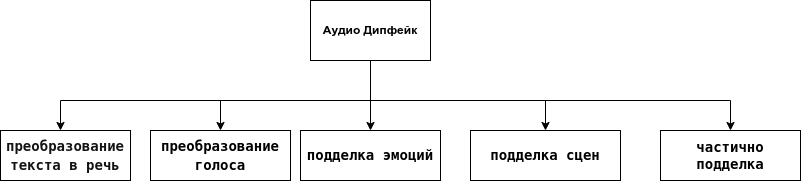

The diagram above was exported from draw.io. Its source (the exported page's mxGraphModel, read from the mxfile embedded in the PNG):
<mxGraphModel dx="1364" dy="838" grid="1" gridSize="10" guides="1" tooltips="1" connect="1" arrows="1" fold="1" page="1" pageScale="1" pageWidth="850" pageHeight="1100" math="0" shadow="0">
  <root>
    <mxCell id="0" />
    <mxCell id="1" parent="0" />
    <mxCell id="-5orOl4zguDQ4Ud4PkU--3" value="" style="edgeStyle=orthogonalEdgeStyle;rounded=0;orthogonalLoop=1;jettySize=auto;html=1;exitX=0.5;exitY=1;exitDx=0;exitDy=0;" edge="1" parent="1" source="-5orOl4zguDQ4Ud4PkU--1" target="-5orOl4zguDQ4Ud4PkU--2">
      <mxGeometry relative="1" as="geometry">
        <mxPoint x="440" y="330" as="sourcePoint" />
        <Array as="points">
          <mxPoint x="460" y="360" />
          <mxPoint x="150" y="360" />
        </Array>
      </mxGeometry>
    </mxCell>
    <mxCell id="-5orOl4zguDQ4Ud4PkU--9" style="edgeStyle=orthogonalEdgeStyle;rounded=0;orthogonalLoop=1;jettySize=auto;html=1;exitX=0.5;exitY=1;exitDx=0;exitDy=0;entryX=0.5;entryY=0;entryDx=0;entryDy=0;" edge="1" parent="1" source="-5orOl4zguDQ4Ud4PkU--1" target="-5orOl4zguDQ4Ud4PkU--4">
      <mxGeometry relative="1" as="geometry">
        <Array as="points">
          <mxPoint x="460" y="360" />
          <mxPoint x="310" y="360" />
        </Array>
      </mxGeometry>
    </mxCell>
    <mxCell id="-5orOl4zguDQ4Ud4PkU--10" style="edgeStyle=orthogonalEdgeStyle;rounded=0;orthogonalLoop=1;jettySize=auto;html=1;exitX=0.5;exitY=1;exitDx=0;exitDy=0;entryX=0.5;entryY=0;entryDx=0;entryDy=0;" edge="1" parent="1" source="-5orOl4zguDQ4Ud4PkU--1" target="-5orOl4zguDQ4Ud4PkU--5">
      <mxGeometry relative="1" as="geometry">
        <Array as="points">
          <mxPoint x="460" y="390" />
        </Array>
      </mxGeometry>
    </mxCell>
    <mxCell id="-5orOl4zguDQ4Ud4PkU--12" style="edgeStyle=orthogonalEdgeStyle;rounded=0;orthogonalLoop=1;jettySize=auto;html=1;exitX=0.5;exitY=1;exitDx=0;exitDy=0;entryX=0.5;entryY=0;entryDx=0;entryDy=0;" edge="1" parent="1" source="-5orOl4zguDQ4Ud4PkU--1" target="-5orOl4zguDQ4Ud4PkU--7">
      <mxGeometry relative="1" as="geometry">
        <Array as="points">
          <mxPoint x="460" y="360" />
          <mxPoint x="820" y="360" />
        </Array>
      </mxGeometry>
    </mxCell>
    <mxCell id="-5orOl4zguDQ4Ud4PkU--15" style="edgeStyle=orthogonalEdgeStyle;rounded=0;orthogonalLoop=1;jettySize=auto;html=1;exitX=0.5;exitY=1;exitDx=0;exitDy=0;" edge="1" parent="1" source="-5orOl4zguDQ4Ud4PkU--1" target="-5orOl4zguDQ4Ud4PkU--6">
      <mxGeometry relative="1" as="geometry">
        <Array as="points">
          <mxPoint x="460" y="360" />
          <mxPoint x="635" y="360" />
        </Array>
      </mxGeometry>
    </mxCell>
    <mxCell id="-5orOl4zguDQ4Ud4PkU--1" value="&lt;b&gt;Аудио&amp;nbsp;Дипфейк&lt;/b&gt;" style="rounded=0;whiteSpace=wrap;html=1;" vertex="1" parent="1">
      <mxGeometry x="400" y="260" width="120" height="60" as="geometry" />
    </mxCell>
    <mxCell id="-5orOl4zguDQ4Ud4PkU--2" value="&lt;div style=&quot;font-family: &amp;quot;Droid Sans Mono&amp;quot;, &amp;quot;monospace&amp;quot;, monospace; font-size: 14px; line-height: 19px;&quot;&gt;&lt;span style=&quot;background-color: rgb(255, 255, 255);&quot;&gt;&lt;b style=&quot;&quot;&gt;&lt;font color=&quot;#151414&quot;&gt;преобразование текста в речь&lt;/font&gt;&lt;/b&gt;&lt;/span&gt;&lt;/div&gt;" style="rounded=0;whiteSpace=wrap;html=1;" vertex="1" parent="1">
      <mxGeometry x="90" y="390" width="130" height="50" as="geometry" />
    </mxCell>
    <mxCell id="-5orOl4zguDQ4Ud4PkU--4" value="&lt;div style=&quot;font-family: &amp;quot;Droid Sans Mono&amp;quot;, &amp;quot;monospace&amp;quot;, monospace; font-size: 14px; line-height: 19px;&quot;&gt;&lt;span style=&quot;background-color: rgb(255, 255, 255);&quot;&gt;&lt;b&gt;преобразование голоса&lt;/b&gt;&lt;/span&gt;&lt;/div&gt;" style="rounded=0;whiteSpace=wrap;html=1;" vertex="1" parent="1">
      <mxGeometry x="240" y="390" width="140" height="50" as="geometry" />
    </mxCell>
    <mxCell id="-5orOl4zguDQ4Ud4PkU--5" value="&lt;div style=&quot;font-family: &amp;quot;Droid Sans Mono&amp;quot;, &amp;quot;monospace&amp;quot;, monospace; font-size: 14px; line-height: 19px;&quot;&gt;&lt;span style=&quot;background-color: rgb(255, 255, 255);&quot;&gt;&lt;b&gt;подделка эмоций&lt;/b&gt;&lt;/span&gt;&lt;/div&gt;" style="rounded=0;whiteSpace=wrap;html=1;" vertex="1" parent="1">
      <mxGeometry x="390" y="390" width="140" height="50" as="geometry" />
    </mxCell>
    <mxCell id="-5orOl4zguDQ4Ud4PkU--6" value="&lt;div style=&quot;font-family: &amp;quot;Droid Sans Mono&amp;quot;, &amp;quot;monospace&amp;quot;, monospace; font-size: 14px; line-height: 19px;&quot;&gt;&lt;span style=&quot;background-color: rgb(255, 255, 255);&quot;&gt;&lt;b&gt;&lt;br&gt;&lt;/b&gt;&lt;/span&gt;&lt;/div&gt;&lt;div style=&quot;font-family: &amp;quot;Droid Sans Mono&amp;quot;, &amp;quot;monospace&amp;quot;, monospace; font-size: 14px; line-height: 19px;&quot;&gt;&lt;span style=&quot;background-color: rgb(255, 255, 255);&quot;&gt;&lt;b&gt;подделка сцен&lt;/b&gt;&lt;/span&gt;&lt;/div&gt;&lt;div style=&quot;font-family: &amp;quot;Droid Sans Mono&amp;quot;, &amp;quot;monospace&amp;quot;, monospace; font-size: 14px; line-height: 19px;&quot;&gt;&lt;div style=&quot;line-height: 19px;&quot;&gt;&lt;br&gt;&lt;/div&gt;&lt;/div&gt;" style="rounded=0;whiteSpace=wrap;html=1;" vertex="1" parent="1">
      <mxGeometry x="560" y="390" width="150" height="50" as="geometry" />
    </mxCell>
    <mxCell id="-5orOl4zguDQ4Ud4PkU--7" value="&lt;b style=&quot;border-color: var(--border-color); font-family: &amp;quot;Droid Sans Mono&amp;quot;, &amp;quot;monospace&amp;quot;, monospace; font-size: 14px;&quot;&gt;частично подделка&lt;/b&gt;" style="rounded=0;whiteSpace=wrap;html=1;" vertex="1" parent="1">
      <mxGeometry x="750" y="390" width="140" height="50" as="geometry" />
    </mxCell>
  </root>
</mxGraphModel>